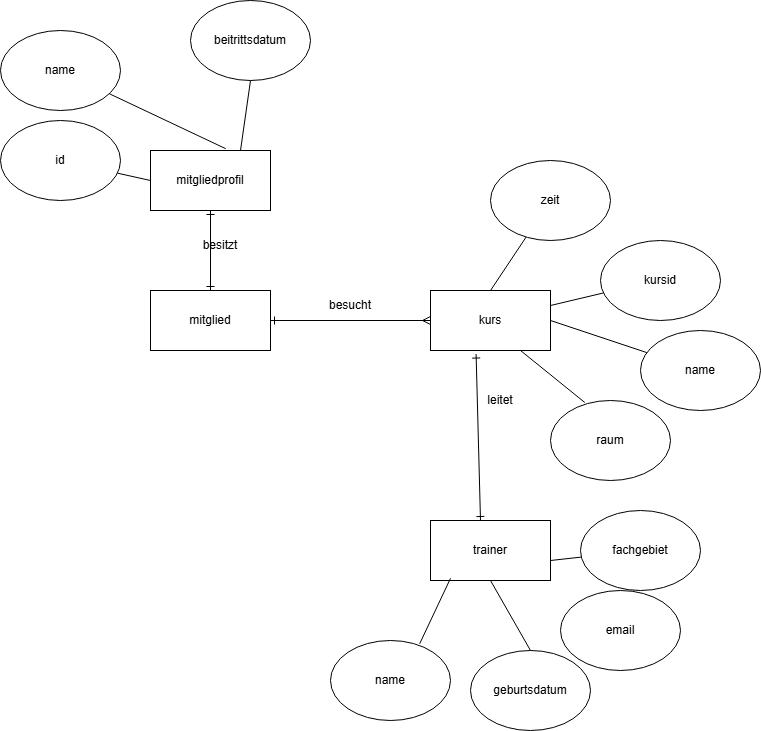

The diagram above was exported from draw.io. Its source (the exported page's mxGraphModel, read from the mxfile embedded in the PNG):
<mxGraphModel dx="2151" dy="1995" grid="1" gridSize="10" guides="1" tooltips="1" connect="1" arrows="1" fold="1" page="1" pageScale="1" pageWidth="827" pageHeight="1169" math="0" shadow="0">
  <root>
    <mxCell id="0" />
    <mxCell id="1" parent="0" />
    <mxCell id="loKBHnR3R9Y7fLGHcfu0-29" edge="1" parent="1" source="loKBHnR3R9Y7fLGHcfu0-1" style="edgeStyle=orthogonalEdgeStyle;rounded=0;orthogonalLoop=1;jettySize=auto;html=1;endArrow=ERone;endFill=0;startArrow=ERone;startFill=0;" target="loKBHnR3R9Y7fLGHcfu0-28" value="">
      <mxGeometry relative="1" as="geometry" />
    </mxCell>
    <mxCell id="loKBHnR3R9Y7fLGHcfu0-1" parent="1" style="rounded=0;whiteSpace=wrap;html=1;" value="mitglied" vertex="1">
      <mxGeometry height="60" width="120" x="120" y="70" as="geometry" />
    </mxCell>
    <mxCell id="loKBHnR3R9Y7fLGHcfu0-8" parent="1" style="rounded=0;whiteSpace=wrap;html=1;" value="kurs" vertex="1">
      <mxGeometry height="60" width="120" x="400" y="70" as="geometry" />
    </mxCell>
    <mxCell id="loKBHnR3R9Y7fLGHcfu0-9" edge="1" parent="1" source="loKBHnR3R9Y7fLGHcfu0-1" style="endArrow=ERmany;html=1;rounded=0;exitX=1;exitY=0.5;exitDx=0;exitDy=0;entryX=0;entryY=0.5;entryDx=0;entryDy=0;endFill=0;startArrow=ERone;startFill=0;" target="loKBHnR3R9Y7fLGHcfu0-8" value="">
      <mxGeometry height="50" relative="1" width="50" as="geometry">
        <mxPoint x="320" y="240" as="sourcePoint" />
        <mxPoint x="370" y="190" as="targetPoint" />
      </mxGeometry>
    </mxCell>
    <mxCell id="loKBHnR3R9Y7fLGHcfu0-10" parent="1" style="text;html=1;whiteSpace=wrap;strokeColor=none;fillColor=none;align=center;verticalAlign=middle;rounded=0;" value="besucht" vertex="1">
      <mxGeometry height="30" width="60" x="290" y="70" as="geometry" />
    </mxCell>
    <mxCell id="loKBHnR3R9Y7fLGHcfu0-11" parent="1" style="ellipse;whiteSpace=wrap;html=1;" value="name" vertex="1">
      <mxGeometry height="80" width="120" x="610" y="110" as="geometry" />
    </mxCell>
    <mxCell id="loKBHnR3R9Y7fLGHcfu0-12" parent="1" style="ellipse;whiteSpace=wrap;html=1;" value="kursid" vertex="1">
      <mxGeometry height="80" width="120" x="570" y="20" as="geometry" />
    </mxCell>
    <mxCell id="loKBHnR3R9Y7fLGHcfu0-13" parent="1" style="ellipse;whiteSpace=wrap;html=1;" value="raum" vertex="1">
      <mxGeometry height="80" width="120" x="520" y="180" as="geometry" />
    </mxCell>
    <mxCell id="loKBHnR3R9Y7fLGHcfu0-14" edge="1" parent="1" source="loKBHnR3R9Y7fLGHcfu0-8" style="endArrow=none;html=1;rounded=0;exitX=1;exitY=0.25;exitDx=0;exitDy=0;" target="loKBHnR3R9Y7fLGHcfu0-12" value="">
      <mxGeometry height="50" relative="1" width="50" as="geometry">
        <mxPoint x="320" y="240" as="sourcePoint" />
        <mxPoint x="370" y="190" as="targetPoint" />
      </mxGeometry>
    </mxCell>
    <mxCell id="loKBHnR3R9Y7fLGHcfu0-15" edge="1" parent="1" source="loKBHnR3R9Y7fLGHcfu0-8" style="endArrow=none;html=1;rounded=0;exitX=1;exitY=0.5;exitDx=0;exitDy=0;" target="loKBHnR3R9Y7fLGHcfu0-11" value="">
      <mxGeometry height="50" relative="1" width="50" as="geometry">
        <mxPoint x="320" y="240" as="sourcePoint" />
        <mxPoint x="370" y="190" as="targetPoint" />
      </mxGeometry>
    </mxCell>
    <mxCell id="loKBHnR3R9Y7fLGHcfu0-16" edge="1" parent="1" source="loKBHnR3R9Y7fLGHcfu0-13" style="endArrow=none;html=1;rounded=0;exitX=0.286;exitY=0.025;exitDx=0;exitDy=0;exitPerimeter=0;entryX=0.75;entryY=1;entryDx=0;entryDy=0;" target="loKBHnR3R9Y7fLGHcfu0-8" value="">
      <mxGeometry height="50" relative="1" width="50" as="geometry">
        <mxPoint x="320" y="240" as="sourcePoint" />
        <mxPoint x="370" y="190" as="targetPoint" />
      </mxGeometry>
    </mxCell>
    <mxCell id="loKBHnR3R9Y7fLGHcfu0-17" edge="1" parent="1" style="endArrow=ERone;html=1;rounded=0;entryX=0.38;entryY=1.059;entryDx=0;entryDy=0;entryPerimeter=0;endFill=0;startArrow=ERone;startFill=0;" target="loKBHnR3R9Y7fLGHcfu0-8" value="">
      <mxGeometry height="50" relative="1" width="50" as="geometry">
        <mxPoint x="450" y="300" as="sourcePoint" />
        <mxPoint x="370" y="190" as="targetPoint" />
      </mxGeometry>
    </mxCell>
    <mxCell id="loKBHnR3R9Y7fLGHcfu0-18" parent="1" style="rounded=0;whiteSpace=wrap;html=1;" value="trainer" vertex="1">
      <mxGeometry height="60" width="120" x="400" y="300" as="geometry" />
    </mxCell>
    <mxCell id="loKBHnR3R9Y7fLGHcfu0-20" parent="1" style="text;html=1;whiteSpace=wrap;strokeColor=none;fillColor=none;align=center;verticalAlign=middle;rounded=0;" value="leitet" vertex="1">
      <mxGeometry height="30" width="60" x="440" y="165" as="geometry" />
    </mxCell>
    <mxCell id="loKBHnR3R9Y7fLGHcfu0-21" parent="1" style="ellipse;whiteSpace=wrap;html=1;" value="name" vertex="1">
      <mxGeometry height="80" width="120" x="300" y="420" as="geometry" />
    </mxCell>
    <mxCell id="loKBHnR3R9Y7fLGHcfu0-22" parent="1" style="ellipse;whiteSpace=wrap;html=1;" value="geburtsdatum" vertex="1">
      <mxGeometry height="80" width="120" x="440" y="430" as="geometry" />
    </mxCell>
    <mxCell id="loKBHnR3R9Y7fLGHcfu0-23" parent="1" style="ellipse;whiteSpace=wrap;html=1;" value="email" vertex="1">
      <mxGeometry height="80" width="120" x="530" y="370" as="geometry" />
    </mxCell>
    <mxCell id="loKBHnR3R9Y7fLGHcfu0-24" edge="1" parent="1" source="loKBHnR3R9Y7fLGHcfu0-21" style="endArrow=none;html=1;rounded=0;entryX=0.167;entryY=0.963;entryDx=0;entryDy=0;entryPerimeter=0;exitX=0.743;exitY=0.041;exitDx=0;exitDy=0;exitPerimeter=0;" target="loKBHnR3R9Y7fLGHcfu0-18" value="">
      <mxGeometry height="50" relative="1" width="50" as="geometry">
        <mxPoint x="320" y="350" as="sourcePoint" />
        <mxPoint x="370" y="300" as="targetPoint" />
      </mxGeometry>
    </mxCell>
    <mxCell id="loKBHnR3R9Y7fLGHcfu0-25" edge="1" parent="1" source="loKBHnR3R9Y7fLGHcfu0-22" style="endArrow=none;html=1;rounded=0;exitX=0.5;exitY=0;exitDx=0;exitDy=0;entryX=0.5;entryY=1;entryDx=0;entryDy=0;" target="loKBHnR3R9Y7fLGHcfu0-18" value="">
      <mxGeometry height="50" relative="1" width="50" as="geometry">
        <mxPoint x="320" y="350" as="sourcePoint" />
        <mxPoint x="370" y="300" as="targetPoint" />
      </mxGeometry>
    </mxCell>
    <mxCell id="loKBHnR3R9Y7fLGHcfu0-26" parent="1" style="ellipse;whiteSpace=wrap;html=1;" value="fachgebiet" vertex="1">
      <mxGeometry height="80" width="120" x="550" y="290" as="geometry" />
    </mxCell>
    <mxCell id="loKBHnR3R9Y7fLGHcfu0-27" edge="1" parent="1" style="endArrow=none;html=1;rounded=0;" target="loKBHnR3R9Y7fLGHcfu0-26" value="">
      <mxGeometry height="50" relative="1" width="50" as="geometry">
        <mxPoint x="520" y="340" as="sourcePoint" />
        <mxPoint x="370" y="300" as="targetPoint" />
      </mxGeometry>
    </mxCell>
    <mxCell id="loKBHnR3R9Y7fLGHcfu0-28" parent="1" style="whiteSpace=wrap;html=1;rounded=0;" value="mitgliedprofil" vertex="1">
      <mxGeometry height="60" width="120" x="120" y="-70" as="geometry" />
    </mxCell>
    <mxCell id="loKBHnR3R9Y7fLGHcfu0-30" parent="1" style="ellipse;whiteSpace=wrap;html=1;" value="name" vertex="1">
      <mxGeometry height="80" width="120" x="-30" y="-190" as="geometry" />
    </mxCell>
    <mxCell id="loKBHnR3R9Y7fLGHcfu0-31" parent="1" style="ellipse;whiteSpace=wrap;html=1;" value="id" vertex="1">
      <mxGeometry height="80" width="120" x="-30" y="-100" as="geometry" />
    </mxCell>
    <mxCell id="loKBHnR3R9Y7fLGHcfu0-32" parent="1" style="ellipse;whiteSpace=wrap;html=1;" value="beitrittsdatum" vertex="1">
      <mxGeometry height="80" width="120" x="160" y="-220" as="geometry" />
    </mxCell>
    <mxCell id="loKBHnR3R9Y7fLGHcfu0-33" parent="1" style="text;html=1;whiteSpace=wrap;strokeColor=none;fillColor=none;align=center;verticalAlign=middle;rounded=0;" value="besitzt" vertex="1">
      <mxGeometry height="30" width="60" x="160" y="10" as="geometry" />
    </mxCell>
    <mxCell id="loKBHnR3R9Y7fLGHcfu0-34" edge="1" parent="1" source="loKBHnR3R9Y7fLGHcfu0-28" style="endArrow=none;html=1;rounded=0;exitX=0.75;exitY=0;exitDx=0;exitDy=0;entryX=0.5;entryY=1;entryDx=0;entryDy=0;" target="loKBHnR3R9Y7fLGHcfu0-32" value="">
      <mxGeometry height="50" relative="1" width="50" as="geometry">
        <mxPoint x="320" y="-30" as="sourcePoint" />
        <mxPoint x="370" y="-80" as="targetPoint" />
      </mxGeometry>
    </mxCell>
    <mxCell id="loKBHnR3R9Y7fLGHcfu0-35" edge="1" parent="1" source="loKBHnR3R9Y7fLGHcfu0-28" style="endArrow=none;html=1;rounded=0;exitX=0.627;exitY=-0.03;exitDx=0;exitDy=0;exitPerimeter=0;" target="loKBHnR3R9Y7fLGHcfu0-30" value="">
      <mxGeometry height="50" relative="1" width="50" as="geometry">
        <mxPoint x="320" y="-30" as="sourcePoint" />
        <mxPoint x="370" y="-80" as="targetPoint" />
      </mxGeometry>
    </mxCell>
    <mxCell id="loKBHnR3R9Y7fLGHcfu0-36" edge="1" parent="1" source="loKBHnR3R9Y7fLGHcfu0-28" style="endArrow=none;html=1;rounded=0;exitX=0;exitY=0.5;exitDx=0;exitDy=0;" target="loKBHnR3R9Y7fLGHcfu0-31" value="">
      <mxGeometry height="50" relative="1" width="50" as="geometry">
        <mxPoint x="320" y="-30" as="sourcePoint" />
        <mxPoint x="370" y="-80" as="targetPoint" />
      </mxGeometry>
    </mxCell>
    <mxCell id="loKBHnR3R9Y7fLGHcfu0-39" parent="1" style="ellipse;whiteSpace=wrap;html=1;" value="zeit" vertex="1">
      <mxGeometry height="80" width="120" x="460" y="-60" as="geometry" />
    </mxCell>
    <mxCell id="loKBHnR3R9Y7fLGHcfu0-40" edge="1" parent="1" source="loKBHnR3R9Y7fLGHcfu0-39" style="endArrow=none;html=1;rounded=0;entryX=0.5;entryY=0;entryDx=0;entryDy=0;" target="loKBHnR3R9Y7fLGHcfu0-8" value="">
      <mxGeometry height="50" relative="1" width="50" as="geometry">
        <mxPoint x="410" y="140" as="sourcePoint" />
        <mxPoint x="460" y="90" as="targetPoint" />
      </mxGeometry>
    </mxCell>
  </root>
</mxGraphModel>